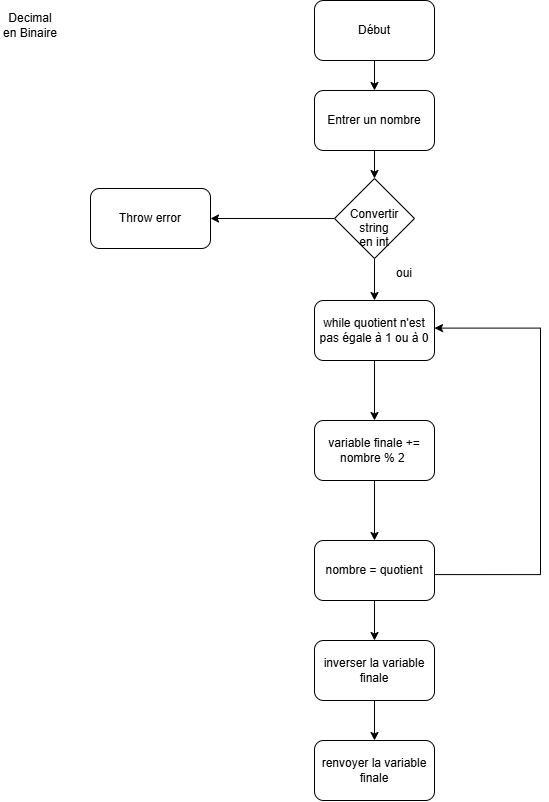

The diagram above was exported from draw.io. Its source (the exported page's mxGraphModel, read from the mxfile embedded in the PNG):
<mxGraphModel dx="1694" dy="940" grid="1" gridSize="10" guides="1" tooltips="1" connect="1" arrows="1" fold="1" page="1" pageScale="1" pageWidth="827" pageHeight="1169" math="0" shadow="0">
  <root>
    <mxCell id="0" />
    <mxCell id="1" parent="0" />
    <mxCell id="HJ64zuh57zLH9NrrXeql-6" edge="1" parent="1" source="HJ64zuh57zLH9NrrXeql-1" style="edgeStyle=orthogonalEdgeStyle;rounded=0;orthogonalLoop=1;jettySize=auto;html=1;exitX=0.5;exitY=1;exitDx=0;exitDy=0;entryX=0.5;entryY=0;entryDx=0;entryDy=0;defaultLabelBackgroundColor=page;" target="HJ64zuh57zLH9NrrXeql-3">
      <mxGeometry relative="1" as="geometry" />
    </mxCell>
    <mxCell id="HJ64zuh57zLH9NrrXeql-1" parent="1" style="rounded=1;whiteSpace=wrap;html=1;roundedPerimeter=1;" value="" vertex="1">
      <mxGeometry height="60" width="120" x="354" y="10" as="geometry" />
    </mxCell>
    <mxCell id="HJ64zuh57zLH9NrrXeql-2" parent="1" style="text;html=1;whiteSpace=wrap;strokeColor=none;fillColor=none;align=center;verticalAlign=middle;rounded=0;" value="Début" vertex="1">
      <mxGeometry height="30" width="60" x="384" y="25" as="geometry" />
    </mxCell>
    <mxCell id="HJ64zuh57zLH9NrrXeql-3" parent="1" style="rounded=1;whiteSpace=wrap;html=1;roundedPerimeter=1;" value="" vertex="1">
      <mxGeometry height="60" width="120" x="354" y="100" as="geometry" />
    </mxCell>
    <mxCell id="HJ64zuh57zLH9NrrXeql-7" parent="1" style="text;html=1;whiteSpace=wrap;strokeColor=none;fillColor=none;align=center;verticalAlign=middle;rounded=0;" value="Entrer un nombre" vertex="1">
      <mxGeometry height="30" width="190" x="319" y="115" as="geometry" />
    </mxCell>
    <mxCell id="lu07Tc3Lw4Xhd_I1ohw1-1" parent="1" style="text;html=1;whiteSpace=wrap;strokeColor=none;fillColor=none;align=center;verticalAlign=middle;rounded=0;" value="Decimal en Binaire" vertex="1">
      <mxGeometry height="30" width="60" x="40" y="20" as="geometry" />
    </mxCell>
    <mxCell id="lu07Tc3Lw4Xhd_I1ohw1-6" edge="1" parent="1" style="edgeStyle=orthogonalEdgeStyle;rounded=0;orthogonalLoop=1;jettySize=auto;html=1;defaultLabelBackgroundColor=page;labelPadding=0 4;" target="lu07Tc3Lw4Xhd_I1ohw1-5" value="">
      <mxGeometry relative="1" as="geometry">
        <mxPoint x="414" y="260" as="sourcePoint" />
      </mxGeometry>
    </mxCell>
    <mxCell id="lu07Tc3Lw4Xhd_I1ohw1-3" edge="1" parent="1" source="lu07Tc3Lw4Xhd_I1ohw1-8" style="endArrow=classic;html=1;rounded=0;defaultLabelBackgroundColor=page;labelPadding=0 4;exitX=0.5;exitY=1;exitDx=0;exitDy=0;entryX=0.5;entryY=0;entryDx=0;entryDy=0;" value="">
      <mxGeometry height="50" relative="1" width="50" as="geometry">
        <mxPoint x="300" y="270" as="sourcePoint" />
        <mxPoint x="414" y="200" as="targetPoint" />
      </mxGeometry>
    </mxCell>
    <mxCell id="lu07Tc3Lw4Xhd_I1ohw1-4" parent="1" style="text;html=1;whiteSpace=wrap;strokeColor=none;fillColor=none;align=center;verticalAlign=middle;rounded=0;" value="Convertir string en int" vertex="1">
      <mxGeometry height="30" width="60" x="384" y="215" as="geometry" />
    </mxCell>
    <mxCell id="lu07Tc3Lw4Xhd_I1ohw1-14" edge="1" parent="1" source="lu07Tc3Lw4Xhd_I1ohw1-5" style="edgeStyle=orthogonalEdgeStyle;rounded=0;orthogonalLoop=1;jettySize=auto;html=1;defaultLabelBackgroundColor=page;labelPadding=0 4;" value="">
      <mxGeometry relative="1" as="geometry">
        <mxPoint x="414" y="430" as="targetPoint" />
      </mxGeometry>
    </mxCell>
    <mxCell id="lu07Tc3Lw4Xhd_I1ohw1-5" parent="1" style="rounded=1;whiteSpace=wrap;html=1;roundedPerimeter=1;" value="while&amp;nbsp;quotient n'est pas égale à 1 ou à 0" vertex="1">
      <mxGeometry height="60" width="120" x="354" y="310" as="geometry" />
    </mxCell>
    <mxCell id="lu07Tc3Lw4Xhd_I1ohw1-9" edge="1" parent="1" source="HJ64zuh57zLH9NrrXeql-3" style="endArrow=classic;html=1;rounded=0;defaultLabelBackgroundColor=page;labelPadding=0 4;exitX=0.5;exitY=1;exitDx=0;exitDy=0;entryX=0.5;entryY=0;entryDx=0;entryDy=0;" target="lu07Tc3Lw4Xhd_I1ohw1-8" value="">
      <mxGeometry height="50" relative="1" width="50" as="geometry">
        <mxPoint x="414" y="160" as="sourcePoint" />
        <mxPoint x="414" y="200" as="targetPoint" />
      </mxGeometry>
    </mxCell>
    <mxCell id="lu07Tc3Lw4Xhd_I1ohw1-12" edge="1" parent="1" source="lu07Tc3Lw4Xhd_I1ohw1-8" style="edgeStyle=orthogonalEdgeStyle;rounded=0;orthogonalLoop=1;jettySize=auto;html=1;entryX=1;entryY=0.5;entryDx=0;entryDy=0;defaultLabelBackgroundColor=page;labelPadding=0 4;" target="lu07Tc3Lw4Xhd_I1ohw1-11">
      <mxGeometry relative="1" as="geometry" />
    </mxCell>
    <mxCell id="lu07Tc3Lw4Xhd_I1ohw1-8" parent="1" style="rhombus;whiteSpace=wrap;html=1;shapeInside=1;" value="Convertir string en int" vertex="1">
      <mxGeometry height="80" width="80" x="374" y="188" as="geometry" />
    </mxCell>
    <mxCell id="lu07Tc3Lw4Xhd_I1ohw1-10" parent="1" style="text;html=1;whiteSpace=wrap;strokeColor=none;fillColor=none;align=center;verticalAlign=middle;rounded=0;" value="oui" vertex="1">
      <mxGeometry height="30" width="60" x="414" y="268" as="geometry" />
    </mxCell>
    <mxCell id="lu07Tc3Lw4Xhd_I1ohw1-11" parent="1" style="rounded=1;whiteSpace=wrap;html=1;roundedPerimeter=1;" value="Throw error" vertex="1">
      <mxGeometry height="60" width="120" x="130" y="198" as="geometry" />
    </mxCell>
    <mxCell id="lu07Tc3Lw4Xhd_I1ohw1-17" edge="1" parent="1" source="lu07Tc3Lw4Xhd_I1ohw1-15" style="edgeStyle=orthogonalEdgeStyle;rounded=0;orthogonalLoop=1;jettySize=auto;html=1;defaultLabelBackgroundColor=page;labelPadding=0 4;" target="lu07Tc3Lw4Xhd_I1ohw1-16" value="">
      <mxGeometry relative="1" as="geometry" />
    </mxCell>
    <mxCell id="lu07Tc3Lw4Xhd_I1ohw1-15" parent="1" style="rounded=1;whiteSpace=wrap;html=1;roundedPerimeter=1;" value="variable finale += nombre % 2&amp;nbsp;" vertex="1">
      <mxGeometry height="60" width="120" x="354" y="430" as="geometry" />
    </mxCell>
    <mxCell id="lu07Tc3Lw4Xhd_I1ohw1-18" edge="1" parent="1" source="lu07Tc3Lw4Xhd_I1ohw1-16" style="edgeStyle=orthogonalEdgeStyle;rounded=0;orthogonalLoop=1;jettySize=auto;html=1;entryX=1;entryY=0.46;entryDx=0;entryDy=0;defaultLabelBackgroundColor=page;labelPadding=0 4;exitX=0.993;exitY=0.567;exitDx=0;exitDy=0;" target="lu07Tc3Lw4Xhd_I1ohw1-5">
      <mxGeometry relative="1" x="0.2288" as="geometry">
        <Array as="points">
          <mxPoint x="580" y="584.1" />
          <mxPoint x="580" y="337.6" />
        </Array>
        <mxPoint x="520" y="550" as="sourcePoint" />
        <mxPoint x="580" y="340" as="targetPoint" />
      </mxGeometry>
    </mxCell>
    <mxCell id="lu07Tc3Lw4Xhd_I1ohw1-20" edge="1" parent="1" source="lu07Tc3Lw4Xhd_I1ohw1-16" style="edgeStyle=orthogonalEdgeStyle;rounded=0;orthogonalLoop=1;jettySize=auto;html=1;defaultLabelBackgroundColor=page;labelPadding=0 4;" target="lu07Tc3Lw4Xhd_I1ohw1-19" value="">
      <mxGeometry relative="1" as="geometry" />
    </mxCell>
    <mxCell id="lu07Tc3Lw4Xhd_I1ohw1-16" parent="1" style="rounded=1;whiteSpace=wrap;html=1;roundedPerimeter=1;" value="nombre = quotient" vertex="1">
      <mxGeometry height="60" width="120" x="354" y="550" as="geometry" />
    </mxCell>
    <mxCell id="lu07Tc3Lw4Xhd_I1ohw1-22" edge="1" parent="1" source="lu07Tc3Lw4Xhd_I1ohw1-19" style="edgeStyle=orthogonalEdgeStyle;rounded=0;orthogonalLoop=1;jettySize=auto;html=1;defaultLabelBackgroundColor=page;labelPadding=0 4;" target="lu07Tc3Lw4Xhd_I1ohw1-21" value="">
      <mxGeometry relative="1" as="geometry" />
    </mxCell>
    <mxCell id="lu07Tc3Lw4Xhd_I1ohw1-19" parent="1" style="rounded=1;whiteSpace=wrap;html=1;roundedPerimeter=1;" value="inverser la variable finale" vertex="1">
      <mxGeometry height="60" width="120" x="354" y="650" as="geometry" />
    </mxCell>
    <mxCell id="lu07Tc3Lw4Xhd_I1ohw1-21" parent="1" style="rounded=1;whiteSpace=wrap;html=1;roundedPerimeter=1;" value="renvoyer la variable finale" vertex="1">
      <mxGeometry height="60" width="120" x="354" y="750" as="geometry" />
    </mxCell>
  </root>
</mxGraphModel>